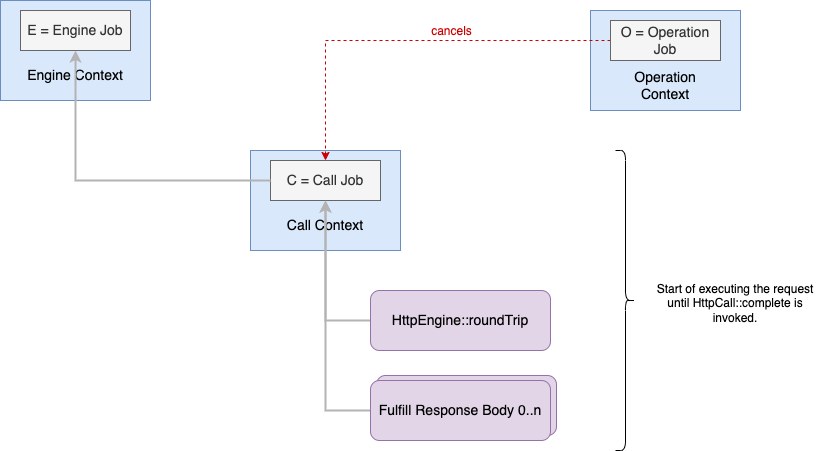

The diagram above was exported from draw.io. Its source (the exported page's mxGraphModel, read from the mxfile embedded in the PNG):
<mxGraphModel dx="1206" dy="966" grid="1" gridSize="10" guides="1" tooltips="1" connect="1" arrows="1" fold="1" page="1" pageScale="1" pageWidth="850" pageHeight="1100" math="0" shadow="0">
  <root>
    <mxCell id="0" />
    <mxCell id="1" parent="0" />
    <mxCell id="OkytiqEf6TK-_IR0QMsj-35" value="Fulfill Response Body 0..n" style="rounded=1;whiteSpace=wrap;html=1;shadow=0;glass=0;fontSize=14;strokeColor=#9673a6;strokeWidth=1;fillColor=#e1d5e7;" vertex="1" parent="1">
      <mxGeometry x="586" y="435" width="180" height="60" as="geometry" />
    </mxCell>
    <mxCell id="OkytiqEf6TK-_IR0QMsj-1" value="" style="rounded=0;whiteSpace=wrap;html=1;shadow=0;glass=0;fontSize=14;strokeColor=#6c8ebf;strokeWidth=1;fillColor=#dae8fc;" vertex="1" parent="1">
      <mxGeometry x="210" y="60" width="150" height="100" as="geometry" />
    </mxCell>
    <mxCell id="OkytiqEf6TK-_IR0QMsj-2" value="E = Engine Job" style="rounded=0;whiteSpace=wrap;html=1;shadow=0;glass=0;fontSize=14;fontColor=#333333;strokeColor=#666666;strokeWidth=1;fillColor=#f5f5f5;" vertex="1" parent="1">
      <mxGeometry x="230" y="70" width="110" height="40" as="geometry" />
    </mxCell>
    <mxCell id="OkytiqEf6TK-_IR0QMsj-3" value="Engine Context" style="text;html=1;strokeColor=none;fillColor=none;align=center;verticalAlign=middle;whiteSpace=wrap;rounded=0;shadow=0;glass=0;fontSize=14;fontColor=#000000;" vertex="1" parent="1">
      <mxGeometry x="235" y="120" width="100" height="30" as="geometry" />
    </mxCell>
    <mxCell id="OkytiqEf6TK-_IR0QMsj-4" value="" style="rounded=0;whiteSpace=wrap;html=1;shadow=0;glass=0;fontSize=14;strokeColor=#6c8ebf;strokeWidth=1;fillColor=#dae8fc;" vertex="1" parent="1">
      <mxGeometry x="460" y="210" width="150" height="100" as="geometry" />
    </mxCell>
    <mxCell id="OkytiqEf6TK-_IR0QMsj-5" value="C = Call Job" style="rounded=0;whiteSpace=wrap;html=1;shadow=0;glass=0;fontSize=14;fontColor=#333333;strokeColor=#666666;strokeWidth=1;fillColor=#f5f5f5;" vertex="1" parent="1">
      <mxGeometry x="480" y="220" width="110" height="40" as="geometry" />
    </mxCell>
    <mxCell id="OkytiqEf6TK-_IR0QMsj-6" value="Call Context" style="text;html=1;strokeColor=none;fillColor=none;align=center;verticalAlign=middle;whiteSpace=wrap;rounded=0;shadow=0;glass=0;fontSize=14;fontColor=#000000;" vertex="1" parent="1">
      <mxGeometry x="485" y="270" width="100" height="30" as="geometry" />
    </mxCell>
    <mxCell id="OkytiqEf6TK-_IR0QMsj-7" value="" style="rounded=0;whiteSpace=wrap;html=1;shadow=0;glass=0;fontSize=14;strokeColor=#6c8ebf;strokeWidth=1;fillColor=#dae8fc;" vertex="1" parent="1">
      <mxGeometry x="800" y="70" width="150" height="100" as="geometry" />
    </mxCell>
    <mxCell id="OkytiqEf6TK-_IR0QMsj-37" style="edgeStyle=orthogonalEdgeStyle;rounded=0;orthogonalLoop=1;jettySize=auto;html=1;exitX=0;exitY=0.5;exitDx=0;exitDy=0;fontSize=14;fontColor=#000000;startArrow=none;startFill=0;endArrow=classic;endFill=1;strokeColor=#CC0000;strokeWidth=1;dashed=1;" edge="1" parent="1" source="OkytiqEf6TK-_IR0QMsj-8" target="OkytiqEf6TK-_IR0QMsj-5">
      <mxGeometry relative="1" as="geometry" />
    </mxCell>
    <mxCell id="OkytiqEf6TK-_IR0QMsj-38" value="cancels" style="edgeLabel;html=1;align=center;verticalAlign=middle;resizable=0;points=[];fontSize=12;fontColor=#CC0000;" vertex="1" connectable="0" parent="OkytiqEf6TK-_IR0QMsj-37">
      <mxGeometry x="-0.042" y="3" relative="1" as="geometry">
        <mxPoint x="34" y="-13" as="offset" />
      </mxGeometry>
    </mxCell>
    <mxCell id="OkytiqEf6TK-_IR0QMsj-8" value="O = Operation Job" style="rounded=0;whiteSpace=wrap;html=1;shadow=0;glass=0;fontSize=14;fontColor=#333333;strokeColor=#666666;strokeWidth=1;fillColor=#f5f5f5;" vertex="1" parent="1">
      <mxGeometry x="820" y="80" width="110" height="40" as="geometry" />
    </mxCell>
    <mxCell id="OkytiqEf6TK-_IR0QMsj-9" value="Operation Context" style="text;html=1;strokeColor=none;fillColor=none;align=center;verticalAlign=middle;whiteSpace=wrap;rounded=0;shadow=0;glass=0;fontSize=14;fontColor=#000000;" vertex="1" parent="1">
      <mxGeometry x="825" y="130" width="100" height="30" as="geometry" />
    </mxCell>
    <mxCell id="OkytiqEf6TK-_IR0QMsj-16" style="edgeStyle=orthogonalEdgeStyle;rounded=0;orthogonalLoop=1;jettySize=auto;html=1;exitX=0.5;exitY=1;exitDx=0;exitDy=0;entryX=0;entryY=0.5;entryDx=0;entryDy=0;fontSize=14;fontColor=#000000;startArrow=classic;startFill=1;endArrow=none;endFill=0;strokeColor=#B3B3B3;strokeWidth=2;" edge="1" parent="1" source="OkytiqEf6TK-_IR0QMsj-2" target="OkytiqEf6TK-_IR0QMsj-5">
      <mxGeometry relative="1" as="geometry" />
    </mxCell>
    <mxCell id="OkytiqEf6TK-_IR0QMsj-31" style="edgeStyle=orthogonalEdgeStyle;rounded=0;orthogonalLoop=1;jettySize=auto;html=1;exitX=0;exitY=0.5;exitDx=0;exitDy=0;fontSize=14;fontColor=#000000;startArrow=none;startFill=0;endArrow=classic;endFill=1;strokeColor=#B3B3B3;strokeWidth=2;" edge="1" parent="1" source="OkytiqEf6TK-_IR0QMsj-27" target="OkytiqEf6TK-_IR0QMsj-5">
      <mxGeometry relative="1" as="geometry" />
    </mxCell>
    <mxCell id="OkytiqEf6TK-_IR0QMsj-27" value="HttpEngine::roundTrip" style="rounded=1;whiteSpace=wrap;html=1;shadow=0;glass=0;fontSize=14;strokeColor=#9673a6;strokeWidth=1;fillColor=#e1d5e7;" vertex="1" parent="1">
      <mxGeometry x="580" y="350" width="180" height="60" as="geometry" />
    </mxCell>
    <mxCell id="OkytiqEf6TK-_IR0QMsj-32" style="edgeStyle=orthogonalEdgeStyle;rounded=0;orthogonalLoop=1;jettySize=auto;html=1;exitX=0;exitY=0.5;exitDx=0;exitDy=0;fontSize=14;fontColor=#000000;startArrow=none;startFill=0;endArrow=classic;endFill=1;strokeColor=#B3B3B3;strokeWidth=2;" edge="1" parent="1" source="OkytiqEf6TK-_IR0QMsj-28" target="OkytiqEf6TK-_IR0QMsj-5">
      <mxGeometry relative="1" as="geometry" />
    </mxCell>
    <mxCell id="OkytiqEf6TK-_IR0QMsj-28" value="Fulfill Response Body 0..n" style="rounded=1;whiteSpace=wrap;html=1;shadow=0;glass=0;fontSize=14;strokeColor=#9673a6;strokeWidth=1;fillColor=#e1d5e7;" vertex="1" parent="1">
      <mxGeometry x="580" y="440" width="180" height="60" as="geometry" />
    </mxCell>
    <mxCell id="OkytiqEf6TK-_IR0QMsj-40" value="" style="shape=curlyBracket;whiteSpace=wrap;html=1;rounded=1;flipH=1;shadow=0;glass=0;fontSize=12;fontColor=#CC0000;strokeColor=#000000;strokeWidth=1;fillColor=#6685D9;gradientColor=none;" vertex="1" parent="1">
      <mxGeometry x="825" y="210" width="20" height="300" as="geometry" />
    </mxCell>
    <mxCell id="OkytiqEf6TK-_IR0QMsj-41" value="&lt;font color=&quot;#000000&quot;&gt;Start of executing the request until HttpCall::complete is invoked.&lt;/font&gt;" style="text;html=1;strokeColor=none;fillColor=none;align=center;verticalAlign=middle;whiteSpace=wrap;rounded=0;shadow=0;glass=0;fontSize=12;fontColor=#CC0000;" vertex="1" parent="1">
      <mxGeometry x="860" y="310" width="170" height="105" as="geometry" />
    </mxCell>
  </root>
</mxGraphModel>